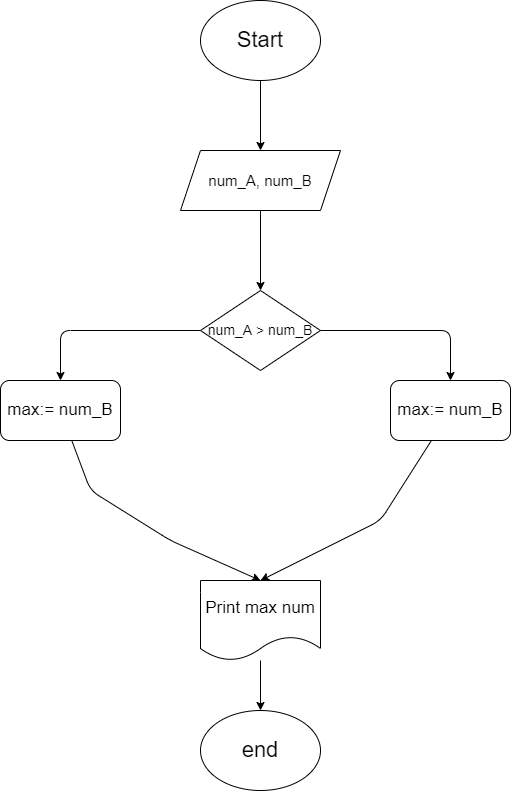

The diagram above was exported from draw.io. Its source (the exported page's mxGraphModel, read from the mxfile embedded in the PNG):
<mxGraphModel dx="883" dy="409" grid="1" gridSize="10" guides="1" tooltips="1" connect="1" arrows="1" fold="1" page="1" pageScale="1" pageWidth="827" pageHeight="1169" math="0" shadow="0">
  <root>
    <mxCell id="0" />
    <mxCell id="1" parent="0" />
    <mxCell id="3" style="edgeStyle=none;html=1;" parent="1" source="2" edge="1">
      <mxGeometry relative="1" as="geometry">
        <mxPoint x="380" y="150" as="targetPoint" />
      </mxGeometry>
    </mxCell>
    <mxCell id="2" value="&lt;font style=&quot;font-size: 22px&quot;&gt;Start&lt;/font&gt;" style="ellipse;whiteSpace=wrap;html=1;" parent="1" vertex="1">
      <mxGeometry x="320" width="120" height="80" as="geometry" />
    </mxCell>
    <mxCell id="6" style="edgeStyle=none;html=1;" parent="1" source="5" edge="1">
      <mxGeometry relative="1" as="geometry">
        <mxPoint x="380" y="290" as="targetPoint" />
      </mxGeometry>
    </mxCell>
    <mxCell id="5" value="&lt;font style=&quot;font-size: 15px&quot;&gt;num_A, num_B&lt;/font&gt;" style="shape=parallelogram;perimeter=parallelogramPerimeter;whiteSpace=wrap;html=1;fixedSize=1;" parent="1" vertex="1">
      <mxGeometry x="300" y="150" width="160" height="60" as="geometry" />
    </mxCell>
    <mxCell id="8" style="edgeStyle=none;html=1;entryX=0.5;entryY=0;entryDx=0;entryDy=0;" parent="1" source="7" target="9" edge="1">
      <mxGeometry relative="1" as="geometry">
        <mxPoint x="540" y="330" as="targetPoint" />
        <Array as="points">
          <mxPoint x="570" y="330" />
        </Array>
      </mxGeometry>
    </mxCell>
    <mxCell id="11" style="edgeStyle=none;html=1;entryX=0.5;entryY=0;entryDx=0;entryDy=0;" parent="1" source="7" edge="1">
      <mxGeometry relative="1" as="geometry">
        <mxPoint x="180" y="380" as="targetPoint" />
        <Array as="points">
          <mxPoint x="180" y="330" />
        </Array>
      </mxGeometry>
    </mxCell>
    <mxCell id="7" value="&lt;font style=&quot;font-size: 14px&quot;&gt;num_A &amp;gt; num_B&lt;/font&gt;" style="rhombus;whiteSpace=wrap;html=1;" parent="1" vertex="1">
      <mxGeometry x="320" y="290" width="120" height="80" as="geometry" />
    </mxCell>
    <mxCell id="16" style="edgeStyle=none;html=1;entryX=0.5;entryY=0;entryDx=0;entryDy=0;" parent="1" source="9" target="14" edge="1">
      <mxGeometry relative="1" as="geometry">
        <mxPoint x="380" y="520" as="targetPoint" />
        <Array as="points">
          <mxPoint x="500" y="520" />
        </Array>
      </mxGeometry>
    </mxCell>
    <mxCell id="9" value="&lt;font style=&quot;font-size: 17px&quot;&gt;max:= num_B&lt;/font&gt;" style="rounded=1;whiteSpace=wrap;html=1;" parent="1" vertex="1">
      <mxGeometry x="510" y="380" width="120" height="60" as="geometry" />
    </mxCell>
    <mxCell id="15" style="edgeStyle=none;html=1;entryX=0.5;entryY=0;entryDx=0;entryDy=0;" parent="1" source="13" target="14" edge="1">
      <mxGeometry relative="1" as="geometry">
        <mxPoint x="380" y="520" as="targetPoint" />
        <Array as="points">
          <mxPoint x="210" y="490" />
          <mxPoint x="290" y="540" />
        </Array>
      </mxGeometry>
    </mxCell>
    <mxCell id="13" value="&lt;font style=&quot;font-size: 17px&quot;&gt;max:= num_B&lt;/font&gt;" style="rounded=1;whiteSpace=wrap;html=1;" parent="1" vertex="1">
      <mxGeometry x="120" y="380" width="120" height="60" as="geometry" />
    </mxCell>
    <mxCell id="17" style="edgeStyle=none;html=1;" parent="1" source="14" target="18" edge="1">
      <mxGeometry relative="1" as="geometry">
        <mxPoint x="380" y="730" as="targetPoint" />
      </mxGeometry>
    </mxCell>
    <mxCell id="14" value="&lt;font style=&quot;font-size: 17px&quot;&gt;Print max num&lt;/font&gt;" style="shape=document;whiteSpace=wrap;html=1;boundedLbl=1;" parent="1" vertex="1">
      <mxGeometry x="320" y="580" width="120" height="80" as="geometry" />
    </mxCell>
    <mxCell id="18" value="&lt;font style=&quot;font-size: 22px&quot;&gt;end&lt;/font&gt;" style="ellipse;whiteSpace=wrap;html=1;" parent="1" vertex="1">
      <mxGeometry x="320" y="710" width="120" height="80" as="geometry" />
    </mxCell>
  </root>
</mxGraphModel>